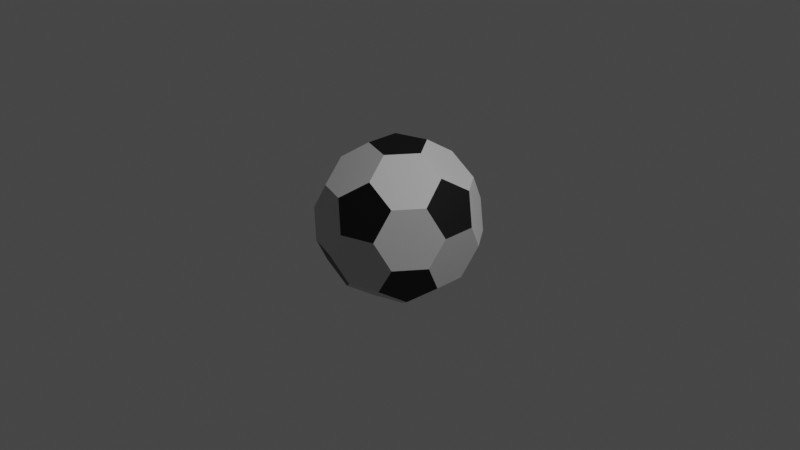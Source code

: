 # Source: Bola.blend  (saved by Blender 3.3.6; exported with 4.5.12 LTS)
import bpy
from mathutils import Matrix  # noqa: F401  (used for matrix-valued properties, if any)

bpy.ops.wm.read_factory_settings(use_empty=True)
scene = bpy.context.scene
scene.name = 'Scene'

# ---- collections
col_collection = bpy.data.collections.new('Collection'); scene.collection.children.link(col_collection)

# ---- materials (node trees are filled in below, after node groups)
mat_material_001 = bpy.data.materials.new('Material.001')
mat_material_001.use_transparent_shadow = False
mat_material_002 = bpy.data.materials.new('Material.002')
mat_material_002.use_transparent_shadow = False
mat_material_003 = bpy.data.materials.new('Material.003')
mat_material_003.use_transparent_shadow = False

# ---- material node trees
mat_material_001.use_nodes = True; mat_material_001.node_tree.nodes.clear()
_N = mat_material_001.node_tree.nodes; _L = mat_material_001.node_tree.links
n0 = _N.new('ShaderNodeBsdfPrincipled'); n0.name = 'Principled BSDF'; n0.location = (10, 300)
n0.distribution = 'GGX'
n0.subsurface_method = 'RANDOM_WALK_SKIN'
n0.inputs[0].default_value = (0.5382, 0.5382, 0.5382, 1.0)
n0.inputs[3].default_value = 1.45
n0.inputs[27].default_value = (0.0, 0.0, 0.0, 1.0)
n0.inputs[28].default_value = 1.0
n1 = _N.new('ShaderNodeOutputMaterial'); n1.name = 'Material Output'; n1.location = (300, 300)
_L.new(n0.outputs[0], n1.inputs[0])
n1.is_active_output = True
mat_material_002.use_nodes = True; mat_material_002.node_tree.nodes.clear()
_N = mat_material_002.node_tree.nodes; _L = mat_material_002.node_tree.links
n0 = _N.new('ShaderNodeBsdfPrincipled'); n0.name = 'Principled BSDF'; n0.location = (10, 300)
n0.distribution = 'GGX'
n0.subsurface_method = 'RANDOM_WALK_SKIN'
n0.inputs[0].default_value = (0.0, 0.0, 0.0, 1.0)
n0.inputs[3].default_value = 1.45
n0.inputs[27].default_value = (0.0, 0.0, 0.0, 1.0)
n0.inputs[28].default_value = 1.0
n1 = _N.new('ShaderNodeOutputMaterial'); n1.name = 'Material Output'; n1.location = (300, 300)
_L.new(n0.outputs[0], n1.inputs[0])
n1.is_active_output = True
mat_material_003.use_nodes = True; mat_material_003.node_tree.nodes.clear()
_N = mat_material_003.node_tree.nodes; _L = mat_material_003.node_tree.links
n0 = _N.new('ShaderNodeBsdfPrincipled'); n0.name = 'Principled BSDF'; n0.location = (10, 300)
n0.distribution = 'GGX'
n0.subsurface_method = 'RANDOM_WALK_SKIN'
n0.inputs[0].default_value = (0.1626, 0.1626, 0.1626, 1.0)
n0.inputs[3].default_value = 1.45
n0.inputs[27].default_value = (0.0, 0.0, 0.0, 1.0)
n0.inputs[28].default_value = 1.0
n1 = _N.new('ShaderNodeOutputMaterial'); n1.name = 'Material Output'; n1.location = (300, 300)
_L.new(n0.outputs[0], n1.inputs[0])
n1.is_active_output = True

# ---- world
world_world = bpy.data.worlds.new('World'); scene.world = world_world
world_world.use_nodes = True; world_world.node_tree.nodes.clear()
_N = world_world.node_tree.nodes; _L = world_world.node_tree.links
n0 = _N.new('ShaderNodeOutputWorld'); n0.name = 'World Output'; n0.location = (300, 300)
n1 = _N.new('ShaderNodeBackground'); n1.name = 'Background'; n1.location = (10, 300)
n1.inputs[0].default_value = (0.05088, 0.05088, 0.05088, 1.0)
_L.new(n1.outputs[0], n0.inputs[0])
n0.is_active_output = True
world_world.color = (0.05088, 0.05088, 0.05088)
world_world.use_sun_shadow = False
world_world.sun_shadow_jitter_overblur = 0.0

# ---- cameras
cam_camera = bpy.data.cameras.new('Camera')
cam_camera.clip_end = 100.0
cam_camera.ortho_scale = 7.314

# ---- lights
light_light = bpy.data.lights.new('Light', 'POINT')
light_light.transmission_factor = 0.0
light_light.energy = 1000.0
light_light.shadow_soft_size = 0.1
light_light.shadow_maximum_resolution = 0.006
light_light.use_absolute_resolution = True

# ---- meshes
me_icosphere = bpy.data.meshes.new('Icosphere')
me_icosphere.from_pydata([(-0.3062, 0.0, -0.8107), (-0.09463, 0.2912, -0.8107), (0.2477, 0.18, -0.8107), (0.2477, -0.18, -0.8107), (-0.09463, -0.2912, -0.8107), (0.7236, -0.1657, -0.4472), (0.7821, -0.3457, -0.141), (0.5705, -0.637, -0.141), (0.3812, -0.637, -0.4472), (0.4759, -0.3457, -0.6365), (-0.1818, -0.5594, -0.6365), (0.06599, -0.7394, -0.4472), (-0.08713, -0.8506, -0.141), (-0.4295, -0.7394, -0.141), (-0.488, -0.5594, -0.4472), (-0.5882, 0.0, -0.6365), (-0.6828, -0.2912, -0.4472), (-0.8359, -0.18, -0.141), (-0.8359, 0.18, -0.141), (-0.6828, 0.2912, -0.4472), (-0.1818, 0.5594, -0.6365), (-0.488, 0.5594, -0.4472), (-0.4295, 0.7394, -0.141), (-0.08713, 0.8506, -0.141), (0.06599, 0.7394, -0.4472), (0.7236, 0.1657, -0.4472), (0.4759, 0.3457, -0.6365), (0.3812, 0.637, -0.4472), (0.5705, 0.637, -0.141), (0.7821, 0.3457, -0.141), (0.08713, -0.8506, 0.141), (0.4295, -0.7394, 0.141), (0.488, -0.5594, 0.4472), (0.1818, -0.5594, 0.6365), (-0.06599, -0.7394, 0.4472), (-0.7821, -0.3457, 0.141), (-0.5705, -0.637, 0.141), (-0.3812, -0.637, 0.4472), (-0.4759, -0.3457, 0.6365), (-0.7236, -0.1657, 0.4472), (-0.5705, 0.637, 0.141), (-0.7821, 0.3457, 0.141), (-0.7236, 0.1657, 0.4472), (-0.4759, 0.3457, 0.6365), (-0.3812, 0.637, 0.4472), (0.4295, 0.7394, 0.141), (0.08713, 0.8506, 0.141), (-0.06599, 0.7394, 0.4472), (0.1818, 0.5594, 0.6365), (0.488, 0.5594, 0.4472), (0.8359, -0.18, 0.141), (0.8359, 0.18, 0.141), (0.6828, 0.2912, 0.4472), (0.5882, 0.0, 0.6365), (0.6828, -0.2912, 0.4472), (0.09463, -0.2912, 0.8107), (0.3062, 0.0, 0.8107), (0.09463, 0.2912, 0.8107), (-0.2477, 0.18, 0.8107), (-0.2477, -0.18, 0.8107)], [], [(5, 9, 3, 2, 26, 25), (1, 0, 15, 19, 21, 20), (4, 3, 9, 8, 11, 10), (2, 1, 20, 24, 27, 26), (12, 11, 8, 7, 31, 30), (7, 6, 50, 54, 32, 31), (6, 5, 25, 29, 51, 50), (13, 12, 30, 34, 37, 36), (18, 17, 35, 39, 42, 41), (23, 22, 40, 44, 47, 46), (17, 16, 14, 13, 36, 35), (22, 21, 19, 18, 41, 40), (28, 27, 24, 23, 46, 45), (29, 28, 45, 49, 52, 51), (33, 32, 54, 53, 56, 55), (38, 37, 34, 33, 55, 59), (43, 42, 39, 38, 59, 58), (48, 47, 44, 43, 58, 57), (53, 52, 49, 48, 57, 56), (0, 1, 2, 3, 4), (5, 6, 7, 8, 9), (10, 11, 12, 13, 14), (15, 16, 17, 18, 19), (20, 21, 22, 23, 24), (25, 26, 27, 28, 29), (30, 31, 32, 33, 34), (35, 36, 37, 38, 39), (40, 41, 42, 43, 44), (45, 46, 47, 48, 49), (50, 51, 52, 53, 54), (55, 56, 57, 58, 59), (0, 4, 10, 14, 16, 15)])
me_icosphere.polygons.foreach_set('material_index', [0, 0, 0, 0, 0, 0, 0, 0, 0, 0, 0, 0, 0, 0, 0, 0, 0, 0, 0, 1, 1, 1, 1, 1, 1, 1, 1, 1, 1, 1, 1, 0])
_uv = me_icosphere.uv_layers.new(name='UVMap')
_uv.uv.foreach_set('vector', [0.335, 0.1575, 0.3039, 0.1035, 0.3325, 0.05391, 0.3948, 0.05391, 0.4234, 0.1035, 0.3923, 0.1575, 0.6961, 0.05391, 0.7584, 0.05391, 0.7871, 0.1035, 0.7559, 0.1575, 0.6986, 0.1575, 0.6675, 0.1035, 0.1507, 0.05391, 0.2129, 0.05391, 0.2416, 0.1035, 0.2105, 0.1575, 0.1532, 0.1575, 0.122, 0.1035, 0.5143, 0.05391, 0.5766, 0.05391, 0.6052, 0.1035, 0.5741, 0.1575, 0.5168, 0.1575, 0.4857, 0.1035, 0.122, 0.2114, 0.1532, 0.1575, 0.2105, 0.1575, 0.2416, 0.2114, 0.2129, 0.261, 0.1507, 0.261, 0.2416, 0.2114, 0.3039, 0.2114, 0.3325, 0.261, 0.3014, 0.3149, 0.2441, 0.3149, 0.2129, 0.261, 0.3039, 0.2114, 0.335, 0.1575, 0.3923, 0.1575, 0.4234, 0.2114, 0.3948, 0.261, 0.3325, 0.261, 0.05978, 0.2114, 0.122, 0.2114, 0.1507, 0.261, 0.1196, 0.3149, 0.06225, 0.3149, 0.03113, 0.261, 0.7871, 0.2114, 0.8493, 0.2114, 0.878, 0.261, 0.8468, 0.3149, 0.7895, 0.3149, 0.7584, 0.261, 0.6052, 0.2114, 0.6675, 0.2114, 0.6961, 0.261, 0.665, 0.3149, 0.6077, 0.3149, 0.5766, 0.261, 0.8493, 0.2114, 0.8804, 0.1575, 0.9377, 0.1575, 0.9689, 0.2114, 0.9402, 0.261, 0.878, 0.261, 0.6675, 0.2114, 0.6986, 0.1575, 0.7559, 0.1575, 0.7871, 0.2114, 0.7584, 0.261, 0.6961, 0.261, 0.4857, 0.2114, 0.5168, 0.1575, 0.5741, 0.1575, 0.6052, 0.2114, 0.5766, 0.261, 0.5143, 0.261, 0.4234, 0.2114, 0.4857, 0.2114, 0.5143, 0.261, 0.4832, 0.3149, 0.4259, 0.3149, 0.3948, 0.261, 0.2129, 0.3688, 0.2441, 0.3149, 0.3014, 0.3149, 0.3325, 0.3688, 0.3039, 0.4185, 0.2416, 0.4185, 0.03113, 0.3688, 0.06225, 0.3149, 0.1196, 0.3149, 0.1507, 0.3688, 0.122, 0.4185, 0.05978, 0.4185, 0.7584, 0.3688, 0.7895, 0.3149, 0.8468, 0.3149, 0.878, 0.3688, 0.8493, 0.4185, 0.7871, 0.4185, 0.5766, 0.3688, 0.6077, 0.3149, 0.665, 0.3149, 0.6961, 0.3688, 0.6675, 0.4185, 0.6052, 0.4185, 0.3948, 0.3688, 0.4259, 0.3149, 0.4832, 0.3149, 0.5143, 0.3688, 0.4857, 0.4185, 0.4234, 0.4185, 0.878, 0.05391, 0.6961, 0.05391, 0.5143, 0.05391, 0.3325, 0.05391, 0.1507, 0.05391, 0.335, 0.1575, 0.3039, 0.2114, 0.2416, 0.2114, 0.2105, 0.1575, 0.2416, 0.1035, 0.9689, 0.1035, 0.1532, 0.1575, 0.122, 0.2114, 0.05978, 0.2114, 0.9377, 0.1575, 0.7871, 0.1035, 0.8804, 0.1575, 0.8493, 0.2114, 0.7871, 0.2114, 0.7559, 0.1575, 0.6052, 0.1035, 0.6986, 0.1575, 0.6675, 0.2114, 0.6052, 0.2114, 0.5741, 0.1575, 0.3923, 0.1575, 0.4234, 0.1035, 0.5168, 0.1575, 0.4857, 0.2114, 0.4234, 0.2114, 0.1507, 0.261, 0.2129, 0.261, 0.2441, 0.3149, 0.2129, 0.3688, 0.1196, 0.3149, 0.878, 0.261, 0.9402, 0.261, 0.06225, 0.3149, 0.03113, 0.3688, 0.8468, 0.3149, 0.6961, 0.261, 0.7584, 0.261, 0.7895, 0.3149, 0.7584, 0.3688, 0.665, 0.3149, 0.5143, 0.261, 0.5766, 0.261, 0.6077, 0.3149, 0.5766, 0.3688, 0.4832, 0.3149, 0.3325, 0.261, 0.3948, 0.261, 0.4259, 0.3149, 0.3948, 0.3688, 0.3014, 0.3149, 0.122, 0.4185, 0.3039, 0.4185, 0.4857, 0.4185, 0.6675, 0.4185, 0.8493, 0.4185, 0.878, 0.05391, 0.9402, 0.05391, 0.9689, 0.1035, 0.9377, 0.1575, 0.8804, 0.1575, 0.8493, 0.1035])
me_icosphere.materials.append(mat_material_001)
me_icosphere.materials.append(mat_material_002)
me_icosphere.materials.append(mat_material_003)
me_icosphere.update()

# ---- objects
ob_light = bpy.data.objects.new('Light', light_light)
ob_camera = bpy.data.objects.new('Camera', cam_camera)
ob_icosphere = bpy.data.objects.new('Icosphere', me_icosphere)

# ---- transforms, parenting, visibility, modifiers, constraints
ob_light.location = (4.076, 1.005, 5.904)
ob_light.rotation_euler = (0.6503, 0.05522, 1.866)
ob_light.lock_rotations_4d = False
ob_light.empty_display_type = 'ARROWS'
ob_light.color = (0.0, 0.0, 0.0, 0.0)
ob_light.lineart.crease_threshold = 0.0
ob_camera.location = (7.359, -6.926, 4.958)
ob_camera.rotation_euler = (1.109, 0.0, 0.8149)
ob_camera.lock_rotations_4d = False
ob_camera.empty_display_type = 'ARROWS'
ob_camera.color = (0.0, 0.0, 0.0, 0.0)
ob_camera.display_type = 'WIRE'
ob_camera.lineart.crease_threshold = 0.0
ob_icosphere.location = (0.0, 0.0, 0.0)

# ---- collection membership
col_collection.objects.link(ob_light)
col_collection.objects.link(ob_camera)
col_collection.objects.link(ob_icosphere)

# ---- scene / render settings (as saved in the file)
scene.camera = ob_camera
scene.frame_start = 1; scene.frame_end = 250; scene.frame_set(1)
scene.render.engine = 'BLENDER_EEVEE_NEXT'
scene.cycles.sampling_pattern = 'TABULATED_SOBOL'
scene.cycles.use_light_tree = False
scene.view_settings.view_transform = 'Filmic'
bpy.context.view_layer.update()
